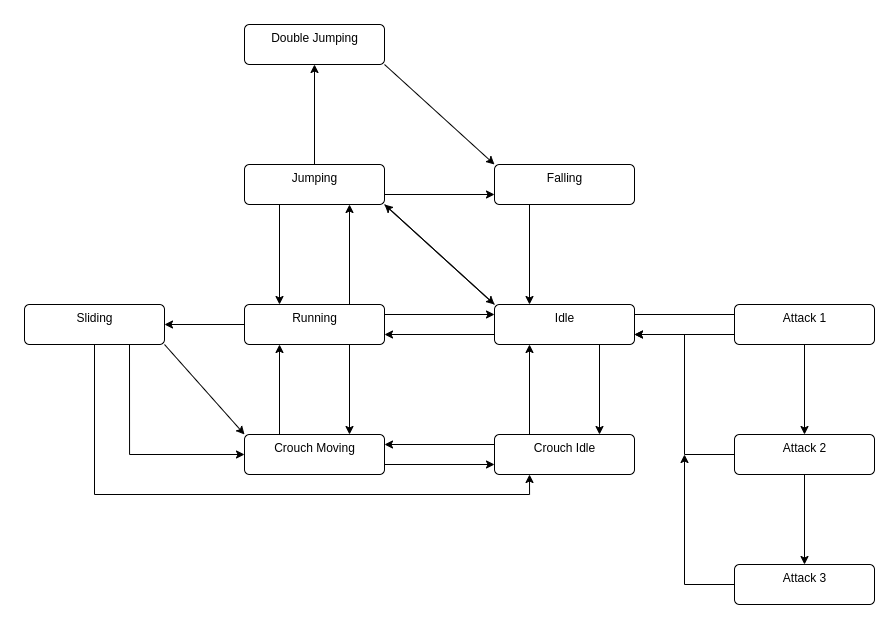

The diagram above was exported from draw.io. Its source (the exported page's mxGraphModel, read from the mxfile embedded in the PNG):
<mxGraphModel dx="920" dy="880" grid="1" gridSize="10" guides="1" tooltips="1" connect="1" arrows="1" fold="1" page="1" pageScale="1" pageWidth="1169" pageHeight="827" math="0" shadow="0">
  <root>
    <mxCell id="0" />
    <mxCell id="1" parent="0" />
    <mxCell id="dH4jPwiMEkSSMFPyjx-q-8" value="" style="edgeStyle=orthogonalEdgeStyle;rounded=0;orthogonalLoop=1;jettySize=auto;html=1;exitX=0;exitY=0.75;exitDx=0;exitDy=0;entryX=1;entryY=0.75;entryDx=0;entryDy=0;" edge="1" parent="1" source="dH4jPwiMEkSSMFPyjx-q-4" target="dH4jPwiMEkSSMFPyjx-q-5">
      <mxGeometry relative="1" as="geometry" />
    </mxCell>
    <mxCell id="dH4jPwiMEkSSMFPyjx-q-21" style="edgeStyle=none;rounded=0;orthogonalLoop=1;jettySize=auto;html=1;entryX=0.75;entryY=0;entryDx=0;entryDy=0;exitX=0.75;exitY=1;exitDx=0;exitDy=0;" edge="1" parent="1" source="dH4jPwiMEkSSMFPyjx-q-4" target="dH4jPwiMEkSSMFPyjx-q-17">
      <mxGeometry relative="1" as="geometry" />
    </mxCell>
    <mxCell id="dH4jPwiMEkSSMFPyjx-q-25" style="edgeStyle=none;rounded=0;orthogonalLoop=1;jettySize=auto;html=1;entryX=0.071;entryY=0.25;entryDx=0;entryDy=0;entryPerimeter=0;exitX=1;exitY=0.25;exitDx=0;exitDy=0;" edge="1" parent="1" source="dH4jPwiMEkSSMFPyjx-q-4" target="dH4jPwiMEkSSMFPyjx-q-22">
      <mxGeometry relative="1" as="geometry" />
    </mxCell>
    <mxCell id="dH4jPwiMEkSSMFPyjx-q-38" style="edgeStyle=none;rounded=0;orthogonalLoop=1;jettySize=auto;html=1;exitX=0;exitY=0;exitDx=0;exitDy=0;entryX=1;entryY=1;entryDx=0;entryDy=0;" edge="1" parent="1" source="dH4jPwiMEkSSMFPyjx-q-4" target="dH4jPwiMEkSSMFPyjx-q-34">
      <mxGeometry relative="1" as="geometry" />
    </mxCell>
    <mxCell id="dH4jPwiMEkSSMFPyjx-q-4" value="Idle&lt;br&gt;" style="html=1;align=center;verticalAlign=top;rounded=1;absoluteArcSize=1;arcSize=10;dashed=0;" vertex="1" parent="1">
      <mxGeometry x="670" y="390" width="140" height="40" as="geometry" />
    </mxCell>
    <mxCell id="dH4jPwiMEkSSMFPyjx-q-13" style="edgeStyle=none;rounded=0;orthogonalLoop=1;jettySize=auto;html=1;entryX=0;entryY=0.25;entryDx=0;entryDy=0;exitX=1;exitY=0.25;exitDx=0;exitDy=0;" edge="1" parent="1" source="dH4jPwiMEkSSMFPyjx-q-5" target="dH4jPwiMEkSSMFPyjx-q-4">
      <mxGeometry relative="1" as="geometry" />
    </mxCell>
    <mxCell id="dH4jPwiMEkSSMFPyjx-q-15" style="edgeStyle=none;rounded=0;orthogonalLoop=1;jettySize=auto;html=1;entryX=0.75;entryY=0;entryDx=0;entryDy=0;exitX=0.75;exitY=1;exitDx=0;exitDy=0;" edge="1" parent="1" source="dH4jPwiMEkSSMFPyjx-q-5" target="dH4jPwiMEkSSMFPyjx-q-14">
      <mxGeometry relative="1" as="geometry" />
    </mxCell>
    <mxCell id="dH4jPwiMEkSSMFPyjx-q-39" style="edgeStyle=none;rounded=0;orthogonalLoop=1;jettySize=auto;html=1;exitX=0.75;exitY=0;exitDx=0;exitDy=0;entryX=0.75;entryY=1;entryDx=0;entryDy=0;" edge="1" parent="1" source="dH4jPwiMEkSSMFPyjx-q-5" target="dH4jPwiMEkSSMFPyjx-q-34">
      <mxGeometry relative="1" as="geometry" />
    </mxCell>
    <mxCell id="dH4jPwiMEkSSMFPyjx-q-51" style="edgeStyle=none;rounded=0;orthogonalLoop=1;jettySize=auto;html=1;entryX=1;entryY=0.5;entryDx=0;entryDy=0;exitX=0;exitY=0.5;exitDx=0;exitDy=0;" edge="1" parent="1" source="dH4jPwiMEkSSMFPyjx-q-5" target="dH4jPwiMEkSSMFPyjx-q-49">
      <mxGeometry relative="1" as="geometry">
        <mxPoint x="410" y="410" as="sourcePoint" />
      </mxGeometry>
    </mxCell>
    <mxCell id="dH4jPwiMEkSSMFPyjx-q-5" value="Running&lt;br&gt;" style="html=1;align=center;verticalAlign=top;rounded=1;absoluteArcSize=1;arcSize=10;dashed=0;" vertex="1" parent="1">
      <mxGeometry x="420" y="390" width="140" height="40" as="geometry" />
    </mxCell>
    <mxCell id="dH4jPwiMEkSSMFPyjx-q-16" style="edgeStyle=none;rounded=0;orthogonalLoop=1;jettySize=auto;html=1;entryX=0.25;entryY=1;entryDx=0;entryDy=0;exitX=0.25;exitY=0;exitDx=0;exitDy=0;" edge="1" parent="1" source="dH4jPwiMEkSSMFPyjx-q-14" target="dH4jPwiMEkSSMFPyjx-q-5">
      <mxGeometry relative="1" as="geometry" />
    </mxCell>
    <mxCell id="dH4jPwiMEkSSMFPyjx-q-19" style="edgeStyle=none;rounded=0;orthogonalLoop=1;jettySize=auto;html=1;entryX=0;entryY=0.75;entryDx=0;entryDy=0;exitX=1;exitY=0.75;exitDx=0;exitDy=0;" edge="1" parent="1" source="dH4jPwiMEkSSMFPyjx-q-14" target="dH4jPwiMEkSSMFPyjx-q-17">
      <mxGeometry relative="1" as="geometry" />
    </mxCell>
    <mxCell id="dH4jPwiMEkSSMFPyjx-q-14" value="Crouch Moving" style="html=1;align=center;verticalAlign=top;rounded=1;absoluteArcSize=1;arcSize=10;dashed=0;" vertex="1" parent="1">
      <mxGeometry x="420" y="520" width="140" height="40" as="geometry" />
    </mxCell>
    <mxCell id="dH4jPwiMEkSSMFPyjx-q-18" style="edgeStyle=none;rounded=0;orthogonalLoop=1;jettySize=auto;html=1;entryX=1;entryY=0.25;entryDx=0;entryDy=0;exitX=0;exitY=0.25;exitDx=0;exitDy=0;" edge="1" parent="1" source="dH4jPwiMEkSSMFPyjx-q-17" target="dH4jPwiMEkSSMFPyjx-q-14">
      <mxGeometry relative="1" as="geometry" />
    </mxCell>
    <mxCell id="dH4jPwiMEkSSMFPyjx-q-20" style="edgeStyle=none;rounded=0;orthogonalLoop=1;jettySize=auto;html=1;entryX=0.25;entryY=1;entryDx=0;entryDy=0;exitX=0.25;exitY=0;exitDx=0;exitDy=0;" edge="1" parent="1" source="dH4jPwiMEkSSMFPyjx-q-17" target="dH4jPwiMEkSSMFPyjx-q-4">
      <mxGeometry relative="1" as="geometry" />
    </mxCell>
    <mxCell id="dH4jPwiMEkSSMFPyjx-q-17" value="Crouch Idle" style="html=1;align=center;verticalAlign=top;rounded=1;absoluteArcSize=1;arcSize=10;dashed=0;" vertex="1" parent="1">
      <mxGeometry x="670" y="520" width="140" height="40" as="geometry" />
    </mxCell>
    <mxCell id="dH4jPwiMEkSSMFPyjx-q-27" style="edgeStyle=none;rounded=0;orthogonalLoop=1;jettySize=auto;html=1;exitX=0.5;exitY=1;exitDx=0;exitDy=0;entryX=0.5;entryY=0;entryDx=0;entryDy=0;" edge="1" parent="1" source="dH4jPwiMEkSSMFPyjx-q-22" target="dH4jPwiMEkSSMFPyjx-q-23">
      <mxGeometry relative="1" as="geometry" />
    </mxCell>
    <mxCell id="dH4jPwiMEkSSMFPyjx-q-29" style="edgeStyle=none;rounded=0;orthogonalLoop=1;jettySize=auto;html=1;exitX=0;exitY=0.75;exitDx=0;exitDy=0;entryX=1;entryY=0.75;entryDx=0;entryDy=0;" edge="1" parent="1" source="dH4jPwiMEkSSMFPyjx-q-22" target="dH4jPwiMEkSSMFPyjx-q-4">
      <mxGeometry relative="1" as="geometry" />
    </mxCell>
    <mxCell id="dH4jPwiMEkSSMFPyjx-q-22" value="Attack 1" style="html=1;align=center;verticalAlign=top;rounded=1;absoluteArcSize=1;arcSize=10;dashed=0;" vertex="1" parent="1">
      <mxGeometry x="910" y="390" width="140" height="40" as="geometry" />
    </mxCell>
    <mxCell id="dH4jPwiMEkSSMFPyjx-q-28" style="edgeStyle=none;rounded=0;orthogonalLoop=1;jettySize=auto;html=1;exitX=0.5;exitY=1;exitDx=0;exitDy=0;entryX=0.5;entryY=0;entryDx=0;entryDy=0;" edge="1" parent="1" source="dH4jPwiMEkSSMFPyjx-q-23" target="dH4jPwiMEkSSMFPyjx-q-24">
      <mxGeometry relative="1" as="geometry" />
    </mxCell>
    <mxCell id="dH4jPwiMEkSSMFPyjx-q-33" style="edgeStyle=orthogonalEdgeStyle;rounded=0;orthogonalLoop=1;jettySize=auto;html=1;exitX=0;exitY=0.5;exitDx=0;exitDy=0;entryX=1;entryY=0.75;entryDx=0;entryDy=0;" edge="1" parent="1" source="dH4jPwiMEkSSMFPyjx-q-23" target="dH4jPwiMEkSSMFPyjx-q-4">
      <mxGeometry relative="1" as="geometry" />
    </mxCell>
    <mxCell id="dH4jPwiMEkSSMFPyjx-q-23" value="Attack 2" style="html=1;align=center;verticalAlign=top;rounded=1;absoluteArcSize=1;arcSize=10;dashed=0;" vertex="1" parent="1">
      <mxGeometry x="910" y="520" width="140" height="40" as="geometry" />
    </mxCell>
    <mxCell id="dH4jPwiMEkSSMFPyjx-q-32" style="edgeStyle=orthogonalEdgeStyle;rounded=0;orthogonalLoop=1;jettySize=auto;html=1;exitX=0;exitY=0.5;exitDx=0;exitDy=0;" edge="1" parent="1" source="dH4jPwiMEkSSMFPyjx-q-24">
      <mxGeometry relative="1" as="geometry">
        <mxPoint x="860" y="540" as="targetPoint" />
      </mxGeometry>
    </mxCell>
    <mxCell id="dH4jPwiMEkSSMFPyjx-q-24" value="Attack 3" style="html=1;align=center;verticalAlign=top;rounded=1;absoluteArcSize=1;arcSize=10;dashed=0;" vertex="1" parent="1">
      <mxGeometry x="910" y="650" width="140" height="40" as="geometry" />
    </mxCell>
    <mxCell id="dH4jPwiMEkSSMFPyjx-q-40" style="edgeStyle=none;rounded=0;orthogonalLoop=1;jettySize=auto;html=1;exitX=0.25;exitY=1;exitDx=0;exitDy=0;entryX=0.25;entryY=0;entryDx=0;entryDy=0;" edge="1" parent="1" source="dH4jPwiMEkSSMFPyjx-q-34" target="dH4jPwiMEkSSMFPyjx-q-5">
      <mxGeometry relative="1" as="geometry" />
    </mxCell>
    <mxCell id="dH4jPwiMEkSSMFPyjx-q-41" style="edgeStyle=none;rounded=0;orthogonalLoop=1;jettySize=auto;html=1;exitX=1;exitY=1;exitDx=0;exitDy=0;entryX=0;entryY=0;entryDx=0;entryDy=0;" edge="1" parent="1" source="dH4jPwiMEkSSMFPyjx-q-34" target="dH4jPwiMEkSSMFPyjx-q-4">
      <mxGeometry relative="1" as="geometry" />
    </mxCell>
    <mxCell id="dH4jPwiMEkSSMFPyjx-q-43" style="edgeStyle=none;rounded=0;orthogonalLoop=1;jettySize=auto;html=1;exitX=0.5;exitY=0;exitDx=0;exitDy=0;entryX=0.5;entryY=1;entryDx=0;entryDy=0;" edge="1" parent="1" source="dH4jPwiMEkSSMFPyjx-q-34" target="dH4jPwiMEkSSMFPyjx-q-42">
      <mxGeometry relative="1" as="geometry" />
    </mxCell>
    <mxCell id="dH4jPwiMEkSSMFPyjx-q-46" style="edgeStyle=none;rounded=0;orthogonalLoop=1;jettySize=auto;html=1;exitX=1;exitY=0.75;exitDx=0;exitDy=0;entryX=0;entryY=0.75;entryDx=0;entryDy=0;" edge="1" parent="1" source="dH4jPwiMEkSSMFPyjx-q-34" target="dH4jPwiMEkSSMFPyjx-q-45">
      <mxGeometry relative="1" as="geometry" />
    </mxCell>
    <mxCell id="dH4jPwiMEkSSMFPyjx-q-34" value="Jumping&lt;br&gt;" style="html=1;align=center;verticalAlign=top;rounded=1;absoluteArcSize=1;arcSize=10;dashed=0;" vertex="1" parent="1">
      <mxGeometry x="420" y="250" width="140" height="40" as="geometry" />
    </mxCell>
    <mxCell id="dH4jPwiMEkSSMFPyjx-q-48" style="edgeStyle=none;rounded=0;orthogonalLoop=1;jettySize=auto;html=1;exitX=1;exitY=1;exitDx=0;exitDy=0;entryX=0;entryY=0;entryDx=0;entryDy=0;" edge="1" parent="1" source="dH4jPwiMEkSSMFPyjx-q-42" target="dH4jPwiMEkSSMFPyjx-q-45">
      <mxGeometry relative="1" as="geometry" />
    </mxCell>
    <mxCell id="dH4jPwiMEkSSMFPyjx-q-42" value="Double Jumping" style="html=1;align=center;verticalAlign=top;rounded=1;absoluteArcSize=1;arcSize=10;dashed=0;" vertex="1" parent="1">
      <mxGeometry x="420" y="110" width="140" height="40" as="geometry" />
    </mxCell>
    <mxCell id="dH4jPwiMEkSSMFPyjx-q-47" style="edgeStyle=none;rounded=0;orthogonalLoop=1;jettySize=auto;html=1;exitX=0.25;exitY=1;exitDx=0;exitDy=0;entryX=0.25;entryY=0;entryDx=0;entryDy=0;" edge="1" parent="1" source="dH4jPwiMEkSSMFPyjx-q-45" target="dH4jPwiMEkSSMFPyjx-q-4">
      <mxGeometry relative="1" as="geometry" />
    </mxCell>
    <mxCell id="dH4jPwiMEkSSMFPyjx-q-45" value="Falling" style="html=1;align=center;verticalAlign=top;rounded=1;absoluteArcSize=1;arcSize=10;dashed=0;" vertex="1" parent="1">
      <mxGeometry x="670" y="250" width="140" height="40" as="geometry" />
    </mxCell>
    <mxCell id="dH4jPwiMEkSSMFPyjx-q-53" style="edgeStyle=none;rounded=0;orthogonalLoop=1;jettySize=auto;html=1;exitX=1;exitY=1;exitDx=0;exitDy=0;entryX=0;entryY=0;entryDx=0;entryDy=0;" edge="1" parent="1" source="dH4jPwiMEkSSMFPyjx-q-49" target="dH4jPwiMEkSSMFPyjx-q-14">
      <mxGeometry relative="1" as="geometry" />
    </mxCell>
    <mxCell id="dH4jPwiMEkSSMFPyjx-q-54" style="edgeStyle=orthogonalEdgeStyle;rounded=0;orthogonalLoop=1;jettySize=auto;html=1;exitX=0.75;exitY=1;exitDx=0;exitDy=0;entryX=0;entryY=0.5;entryDx=0;entryDy=0;" edge="1" parent="1" source="dH4jPwiMEkSSMFPyjx-q-49" target="dH4jPwiMEkSSMFPyjx-q-14">
      <mxGeometry relative="1" as="geometry" />
    </mxCell>
    <mxCell id="dH4jPwiMEkSSMFPyjx-q-55" style="edgeStyle=orthogonalEdgeStyle;rounded=0;orthogonalLoop=1;jettySize=auto;html=1;exitX=0.5;exitY=1;exitDx=0;exitDy=0;entryX=0.25;entryY=1;entryDx=0;entryDy=0;" edge="1" parent="1" source="dH4jPwiMEkSSMFPyjx-q-49" target="dH4jPwiMEkSSMFPyjx-q-17">
      <mxGeometry relative="1" as="geometry" />
    </mxCell>
    <mxCell id="dH4jPwiMEkSSMFPyjx-q-49" value="Sliding&lt;br&gt;" style="html=1;align=center;verticalAlign=top;rounded=1;absoluteArcSize=1;arcSize=10;dashed=0;" vertex="1" parent="1">
      <mxGeometry x="200" y="390" width="140" height="40" as="geometry" />
    </mxCell>
  </root>
</mxGraphModel>